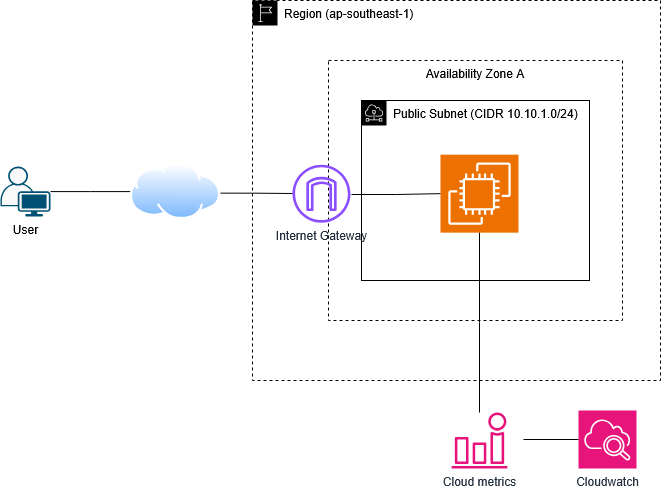

The diagram above was exported from draw.io. Its source (the exported page's mxGraphModel, read from the mxfile embedded in the PNG):
<mxGraphModel dx="2054" dy="753" grid="1" gridSize="10" guides="1" tooltips="1" connect="1" arrows="1" fold="1" page="1" pageScale="1" pageWidth="850" pageHeight="1100" math="0" shadow="0">
  <root>
    <mxCell id="0" />
    <mxCell id="1" parent="0" />
    <mxCell id="zDVJcJqkf-bP3tvmDEnb-4" parent="1" style="sketch=0;outlineConnect=0;gradientColor=none;html=1;whiteSpace=wrap;fontSize=12;fontStyle=0;shape=mxgraph.aws4.group;grIcon=mxgraph.aws4.group_vpc;strokeColor=#B6BABF;fillColor=none;verticalAlign=top;align=left;spacingLeft=30;fontColor=#B6BABF;dashed=0;" value="VPC (CIDR 10.10.0.0/16)" vertex="1">
      <mxGeometry height="320" width="358" x="360" y="170" as="geometry" />
    </mxCell>
    <mxCell id="zDVJcJqkf-bP3tvmDEnb-3" parent="1" style="sketch=0;outlineConnect=0;html=1;whiteSpace=wrap;fontSize=12;fontStyle=0;shape=mxgraph.aws4.group;grIcon=mxgraph.aws4.group_region;verticalAlign=top;align=left;spacingLeft=30;dashed=1;" value="Region (ap-southeast-1)" vertex="1">
      <mxGeometry height="380" width="408" x="330" y="150" as="geometry" />
    </mxCell>
    <mxCell id="zDVJcJqkf-bP3tvmDEnb-8" parent="1" style="dashed=1;verticalAlign=top;fontStyle=0;whiteSpace=wrap;html=1;" value="Availability Zone A" vertex="1">
      <mxGeometry height="260" width="294" x="406" y="210" as="geometry" />
    </mxCell>
    <mxCell id="zDVJcJqkf-bP3tvmDEnb-10" edge="1" parent="1" source="LSpxxckFTt2v38gZnSRP-2" style="edgeStyle=orthogonalEdgeStyle;rounded=0;orthogonalLoop=1;jettySize=auto;html=1;endArrow=none;endFill=0;" target="LSpxxckFTt2v38gZnSRP-1" value="">
      <mxGeometry relative="1" as="geometry" />
    </mxCell>
    <mxCell id="LSpxxckFTt2v38gZnSRP-2" parent="1" style="points=[[0.35,0,0],[0.98,0.51,0],[1,0.71,0],[0.67,1,0],[0,0.795,0],[0,0.65,0]];verticalLabelPosition=bottom;sketch=0;html=1;verticalAlign=top;aspect=fixed;align=center;pointerEvents=1;shape=mxgraph.cisco19.user2;fillColor=#fafafa;strokeColor=#005073;" value="&lt;div&gt;User&lt;/div&gt;" vertex="1">
      <mxGeometry height="50" width="50" x="78" y="316.09999999999997" as="geometry" />
    </mxCell>
    <mxCell id="zDVJcJqkf-bP3tvmDEnb-1" parent="1" style="sketch=0;outlineConnect=0;html=1;whiteSpace=wrap;fontSize=12;fontStyle=0;shape=mxgraph.aws4.group;grIcon=mxgraph.aws4.group_subnet;verticalAlign=top;align=left;spacingLeft=30;dashed=0;" value="Public Subnet (CIDR 10.10.1.0/24)" vertex="1">
      <mxGeometry height="180" width="228" x="439" y="250" as="geometry" />
    </mxCell>
    <mxCell id="LSpxxckFTt2v38gZnSRP-3" parent="1" style="sketch=0;outlineConnect=0;fontColor=#232F3E;gradientColor=none;fillColor=#8C4FFF;strokeColor=none;dashed=0;verticalLabelPosition=bottom;verticalAlign=top;align=center;html=1;fontSize=12;fontStyle=0;aspect=fixed;pointerEvents=1;shape=mxgraph.aws4.internet_gateway;" value="&lt;div&gt;Internet Gateway&lt;/div&gt;" vertex="1">
      <mxGeometry height="58" width="58" x="370" y="314.15" as="geometry" />
    </mxCell>
    <mxCell id="LSpxxckFTt2v38gZnSRP-1" parent="1" style="image;aspect=fixed;perimeter=ellipsePerimeter;html=1;align=center;shadow=0;spacingTop=3;image=img/lib/active_directory/internet_cloud.svg;" value="" vertex="1">
      <mxGeometry height="56.7" width="90" x="208" y="312.75" as="geometry" />
    </mxCell>
    <mxCell id="zDVJcJqkf-bP3tvmDEnb-5" parent="1" style="sketch=0;points=[[0,0,0],[0.25,0,0],[0.5,0,0],[0.75,0,0],[1,0,0],[0,1,0],[0.25,1,0],[0.5,1,0],[0.75,1,0],[1,1,0],[0,0.25,0],[0,0.5,0],[0,0.75,0],[1,0.25,0],[1,0.5,0],[1,0.75,0]];outlineConnect=0;fontColor=#232F3E;fillColor=#ED7100;strokeColor=#ffffff;dashed=0;verticalLabelPosition=bottom;verticalAlign=top;align=center;html=1;fontSize=12;fontStyle=0;aspect=fixed;shape=mxgraph.aws4.resourceIcon;resIcon=mxgraph.aws4.ec2;" value="" vertex="1">
      <mxGeometry height="78" width="78" x="518" y="304.15" as="geometry" />
    </mxCell>
    <mxCell id="zDVJcJqkf-bP3tvmDEnb-12" edge="1" parent="1" style="edgeStyle=orthogonalEdgeStyle;rounded=0;orthogonalLoop=1;jettySize=auto;html=1;endArrow=none;endFill=0;" value="">
      <mxGeometry relative="1" as="geometry">
        <mxPoint x="298" y="342.65" as="sourcePoint" />
        <mxPoint x="370" y="343" as="targetPoint" />
      </mxGeometry>
    </mxCell>
    <mxCell id="zDVJcJqkf-bP3tvmDEnb-13" edge="1" parent="1" style="edgeStyle=orthogonalEdgeStyle;rounded=0;orthogonalLoop=1;jettySize=auto;html=1;endArrow=none;endFill=0;entryX=0;entryY=0.5;entryDx=0;entryDy=0;entryPerimeter=0;" target="zDVJcJqkf-bP3tvmDEnb-5" value="">
      <mxGeometry relative="1" as="geometry">
        <mxPoint x="429" y="344" as="sourcePoint" />
        <mxPoint x="501" y="344.35" as="targetPoint" />
      </mxGeometry>
    </mxCell>
    <mxCell id="A7BfeuXA8EgR_S_awXAB-1" parent="1" style="sketch=0;points=[[0,0,0],[0.25,0,0],[0.5,0,0],[0.75,0,0],[1,0,0],[0,1,0],[0.25,1,0],[0.5,1,0],[0.75,1,0],[1,1,0],[0,0.25,0],[0,0.5,0],[0,0.75,0],[1,0.25,0],[1,0.5,0],[1,0.75,0]];points=[[0,0,0],[0.25,0,0],[0.5,0,0],[0.75,0,0],[1,0,0],[0,1,0],[0.25,1,0],[0.5,1,0],[0.75,1,0],[1,1,0],[0,0.25,0],[0,0.5,0],[0,0.75,0],[1,0.25,0],[1,0.5,0],[1,0.75,0]];outlineConnect=0;fontColor=#232F3E;fillColor=#E7157B;strokeColor=#ffffff;dashed=0;verticalLabelPosition=bottom;verticalAlign=top;align=center;html=1;fontSize=12;fontStyle=0;aspect=fixed;shape=mxgraph.aws4.resourceIcon;resIcon=mxgraph.aws4.cloudwatch_2;" value="&lt;div&gt;Cloudwatch&lt;/div&gt;" vertex="1">
      <mxGeometry height="58" width="58" x="656" y="560" as="geometry" />
    </mxCell>
    <mxCell id="A7BfeuXA8EgR_S_awXAB-2" parent="1" style="sketch=0;outlineConnect=0;fontColor=#232F3E;gradientColor=none;fillColor=#E7157B;strokeColor=none;dashed=0;verticalLabelPosition=bottom;verticalAlign=top;align=center;html=1;fontSize=12;fontStyle=0;aspect=fixed;pointerEvents=1;shape=mxgraph.aws4.alarm;" value="&lt;div&gt;Cloud metrics&lt;/div&gt;" vertex="1">
      <mxGeometry height="56" width="56" x="529" y="562" as="geometry" />
    </mxCell>
    <mxCell id="A7BfeuXA8EgR_S_awXAB-5" edge="1" parent="1" style="edgeStyle=orthogonalEdgeStyle;rounded=0;orthogonalLoop=1;jettySize=auto;html=1;endArrow=none;endFill=0;entryX=0;entryY=0.5;entryDx=0;entryDy=0;entryPerimeter=0;" target="A7BfeuXA8EgR_S_awXAB-1" value="">
      <mxGeometry relative="1" as="geometry">
        <mxPoint x="601" y="589" as="sourcePoint" />
        <mxPoint x="690" y="588" as="targetPoint" />
      </mxGeometry>
    </mxCell>
    <mxCell id="A7BfeuXA8EgR_S_awXAB-6" edge="1" parent="1" source="A7BfeuXA8EgR_S_awXAB-2" style="edgeStyle=orthogonalEdgeStyle;rounded=0;orthogonalLoop=1;jettySize=auto;html=1;endArrow=none;endFill=0;" target="zDVJcJqkf-bP3tvmDEnb-5" value="">
      <mxGeometry relative="1" as="geometry">
        <mxPoint x="557" y="550" as="sourcePoint" />
        <mxPoint x="769" y="564" as="targetPoint" />
      </mxGeometry>
    </mxCell>
  </root>
</mxGraphModel>